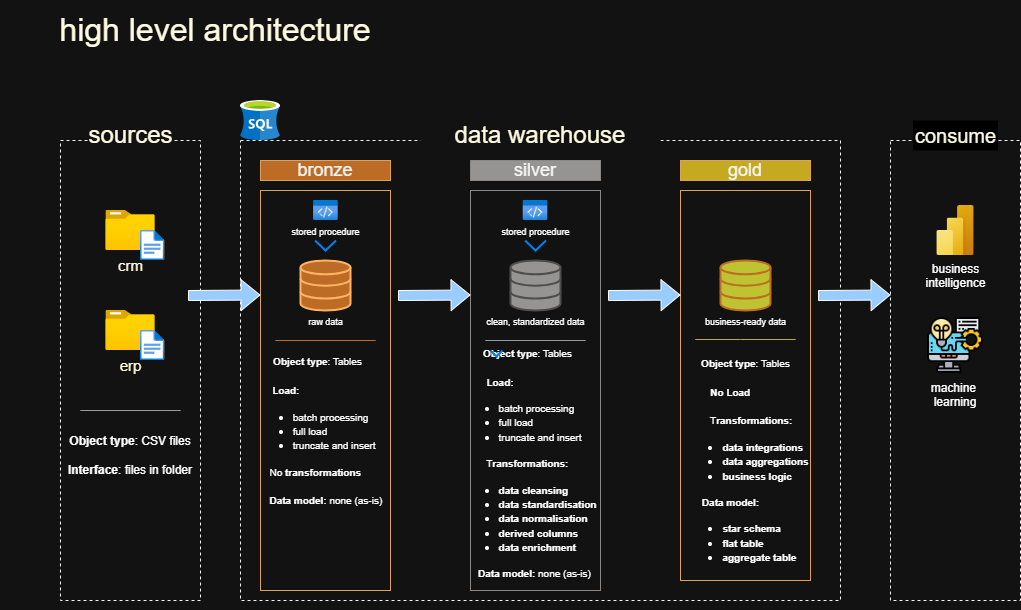

The diagram above was exported from draw.io. Its source (the exported page's mxGraphModel, read from the mxfile embedded in the PNG):
<mxGraphModel dx="2142" dy="674" grid="1" gridSize="10" guides="1" tooltips="1" connect="1" arrows="0" fold="1" page="1" pageScale="1" pageWidth="1100" pageHeight="850" math="0" shadow="0">
  <root>
    <mxCell id="0" />
    <mxCell id="1" parent="0" />
    <mxCell id="xN5cz88N0z8xkNAHK5LB-1" value="" style="rounded=0;whiteSpace=wrap;html=1;strokeColor=light-dark(#A50040, #f2f2f2);fontColor=#ffffff;fillColor=none;dashed=1;" parent="1" vertex="1">
      <mxGeometry x="20" y="140" width="140" height="460" as="geometry" />
    </mxCell>
    <mxCell id="xN5cz88N0z8xkNAHK5LB-2" value="sources" style="rounded=0;whiteSpace=wrap;html=1;strokeColor=none;fontColor=#FEFAE0;fillColor=default;fontSize=24;" parent="1" vertex="1">
      <mxGeometry x="47.5" y="120" width="85" height="30" as="geometry" />
    </mxCell>
    <mxCell id="xN5cz88N0z8xkNAHK5LB-3" value="high level architecture" style="rounded=0;whiteSpace=wrap;html=1;strokeColor=none;fontColor=#FEFAE0;fillColor=none;fontSize=32;" parent="1" vertex="1">
      <mxGeometry x="-40" width="430" height="60" as="geometry" />
    </mxCell>
    <mxCell id="xN5cz88N0z8xkNAHK5LB-4" value="" style="rounded=0;whiteSpace=wrap;html=1;strokeColor=light-dark(#A50040, #f2f2f2);fontColor=#ffffff;fillColor=none;dashed=1;" parent="1" vertex="1">
      <mxGeometry x="200" y="140" width="600" height="460" as="geometry" />
    </mxCell>
    <mxCell id="xN5cz88N0z8xkNAHK5LB-8" value="data warehouse" style="rounded=0;whiteSpace=wrap;html=1;strokeColor=none;fontColor=#FEFAE0;fillColor=default;fontSize=24;" parent="1" vertex="1">
      <mxGeometry x="380" y="120" width="240" height="30" as="geometry" />
    </mxCell>
    <mxCell id="xN5cz88N0z8xkNAHK5LB-9" value="" style="rounded=0;whiteSpace=wrap;html=1;strokeColor=light-dark(#A50040, #f2f2f2);fontColor=#ffffff;fillColor=none;dashed=1;" parent="1" vertex="1">
      <mxGeometry x="850" y="140" width="130" height="460" as="geometry" />
    </mxCell>
    <mxCell id="xN5cz88N0z8xkNAHK5LB-10" value="consume" style="rounded=0;whiteSpace=wrap;html=1;strokeColor=none;fontColor=#FEFAE0;fillColor=light-dark(default, #ffffff);fontSize=20;" parent="1" vertex="1">
      <mxGeometry x="872.5" y="120" width="85" height="30" as="geometry" />
    </mxCell>
    <mxCell id="xN5cz88N0z8xkNAHK5LB-11" value="bronze" style="rounded=0;whiteSpace=wrap;html=1;strokeColor=#DDA15E;fontColor=light-dark(#FEFAE0, #f5f5f5);fillColor=#BC6C25;fontSize=18;" parent="1" vertex="1">
      <mxGeometry x="220" y="160" width="130" height="20" as="geometry" />
    </mxCell>
    <mxCell id="xN5cz88N0z8xkNAHK5LB-12" value="" style="rounded=0;whiteSpace=wrap;html=1;strokeColor=#DDA15E;fontColor=#FEFAE0;fillColor=none;" parent="1" vertex="1">
      <mxGeometry x="220" y="190" width="130" height="400" as="geometry" />
    </mxCell>
    <mxCell id="xN5cz88N0z8xkNAHK5LB-13" value="" style="rounded=0;whiteSpace=wrap;html=1;strokeColor=light-dark(#DDA15E, #8a8785);fontColor=#FEFAE0;fillColor=none;" parent="1" vertex="1">
      <mxGeometry x="430" y="190" width="130" height="400" as="geometry" />
    </mxCell>
    <mxCell id="xN5cz88N0z8xkNAHK5LB-14" value="silver" style="rounded=0;whiteSpace=wrap;html=1;strokeColor=light-dark(#DDA15E, #8a8785);fontColor=light-dark(#FEFAE0, #f5f5f5);fillColor=light-dark(#BC6C25, #969492);fontSize=18;" parent="1" vertex="1">
      <mxGeometry x="430" y="160" width="130" height="20" as="geometry" />
    </mxCell>
    <mxCell id="xN5cz88N0z8xkNAHK5LB-17" value="" style="rounded=0;whiteSpace=wrap;html=1;strokeColor=#DDA15E;fontColor=#FEFAE0;fillColor=none;" parent="1" vertex="1">
      <mxGeometry x="640" y="190" width="130" height="390" as="geometry" />
    </mxCell>
    <mxCell id="xN5cz88N0z8xkNAHK5LB-18" value="gold" style="rounded=0;whiteSpace=wrap;html=1;strokeColor=#DDA15E;fontColor=light-dark(#FEFAE0, #f5f5f5);fillColor=light-dark(#BC6C25, #c4a921);fontSize=18;" parent="1" vertex="1">
      <mxGeometry x="640" y="160" width="130" height="20" as="geometry" />
    </mxCell>
    <mxCell id="xN5cz88N0z8xkNAHK5LB-19" value="crm" style="image;aspect=fixed;html=1;points=[];align=center;fontSize=15;image=img/lib/azure2/general/Folder_Blank.svg;strokeColor=#DDA15E;fontColor=#FEFAE0;fillColor=#BC6C25;" parent="1" vertex="1">
      <mxGeometry x="65.36" y="210" width="49.29" height="40" as="geometry" />
    </mxCell>
    <mxCell id="xN5cz88N0z8xkNAHK5LB-20" value="erp" style="image;aspect=fixed;html=1;points=[];align=center;fontSize=15;image=img/lib/azure2/general/Folder_Blank.svg;strokeColor=#DDA15E;fontColor=#FEFAE0;fillColor=#BC6C25;" parent="1" vertex="1">
      <mxGeometry x="65.36" y="310" width="49.29" height="40" as="geometry" />
    </mxCell>
    <mxCell id="xN5cz88N0z8xkNAHK5LB-21" value="" style="image;aspect=fixed;html=1;points=[];align=center;fontSize=12;image=img/lib/azure2/general/File.svg;strokeColor=#DDA15E;fontColor=#FEFAE0;fillColor=#BC6C25;" parent="1" vertex="1">
      <mxGeometry x="100" y="230" width="24.35" height="30" as="geometry" />
    </mxCell>
    <mxCell id="xN5cz88N0z8xkNAHK5LB-22" value="" style="image;aspect=fixed;html=1;points=[];align=center;fontSize=12;image=img/lib/azure2/general/File.svg;strokeColor=#DDA15E;fontColor=#FEFAE0;fillColor=#BC6C25;" parent="1" vertex="1">
      <mxGeometry x="100" y="330" width="24.35" height="30" as="geometry" />
    </mxCell>
    <mxCell id="RvjIYHM76L2CF4vEMhgm-1" value="&lt;b&gt;Object type&lt;/b&gt;: CSV files&lt;div&gt;&lt;br&gt;&lt;div&gt;&lt;b&gt;Interface&lt;/b&gt;: files in folder&lt;/div&gt;&lt;/div&gt;" style="text;html=1;align=center;verticalAlign=middle;whiteSpace=wrap;rounded=0;" parent="1" vertex="1">
      <mxGeometry x="25" y="440" width="130" height="30" as="geometry" />
    </mxCell>
    <mxCell id="RvjIYHM76L2CF4vEMhgm-3" value="" style="endArrow=none;html=1;rounded=0;strokeColor=#999999;" parent="1" edge="1">
      <mxGeometry width="50" height="50" relative="1" as="geometry">
        <mxPoint x="60" y="410" as="sourcePoint" />
        <mxPoint x="120" y="410" as="targetPoint" />
        <Array as="points">
          <mxPoint x="40" y="410" />
          <mxPoint x="140" y="410" />
        </Array>
      </mxGeometry>
    </mxCell>
    <mxCell id="RvjIYHM76L2CF4vEMhgm-6" value="" style="endArrow=none;html=1;rounded=0;strokeColor=#BC6C25;" parent="1" edge="1">
      <mxGeometry width="50" height="50" relative="1" as="geometry">
        <mxPoint x="255" y="340" as="sourcePoint" />
        <mxPoint x="315" y="340" as="targetPoint" />
        <Array as="points">
          <mxPoint x="235" y="340" />
          <mxPoint x="335" y="340" />
        </Array>
      </mxGeometry>
    </mxCell>
    <mxCell id="RvjIYHM76L2CF4vEMhgm-7" value="" style="endArrow=none;html=1;rounded=0;strokeColor=#999999;" parent="1" edge="1">
      <mxGeometry width="50" height="50" relative="1" as="geometry">
        <mxPoint x="465" y="340" as="sourcePoint" />
        <mxPoint x="525" y="340" as="targetPoint" />
        <Array as="points">
          <mxPoint x="445" y="340" />
          <mxPoint x="545" y="340" />
        </Array>
      </mxGeometry>
    </mxCell>
    <mxCell id="RvjIYHM76L2CF4vEMhgm-8" value="" style="endArrow=none;html=1;rounded=0;strokeColor=#C4A921;" parent="1" edge="1">
      <mxGeometry width="50" height="50" relative="1" as="geometry">
        <mxPoint x="675" y="339" as="sourcePoint" />
        <mxPoint x="735" y="339" as="targetPoint" />
        <Array as="points">
          <mxPoint x="655" y="339" />
          <mxPoint x="700" y="339" />
          <mxPoint x="755" y="339" />
        </Array>
      </mxGeometry>
    </mxCell>
    <mxCell id="RvjIYHM76L2CF4vEMhgm-9" value="clean, standardized&amp;nbsp;&lt;span style=&quot;background-color: transparent; color: light-dark(rgb(0, 0, 0), rgb(255, 255, 255));&quot;&gt;data&lt;/span&gt;" style="html=1;verticalLabelPosition=bottom;align=center;labelBackgroundColor=none;verticalAlign=top;strokeWidth=2;strokeColor=#4D4D4D;shadow=0;dashed=0;shape=mxgraph.ios7.icons.data;fillStyle=solid;fillColor=#969492;fontSize=9;" parent="1" vertex="1">
      <mxGeometry x="470" y="260" width="50" height="50" as="geometry" />
    </mxCell>
    <mxCell id="RvjIYHM76L2CF4vEMhgm-10" value="raw data" style="html=1;verticalLabelPosition=bottom;align=center;labelBackgroundColor=none;verticalAlign=top;strokeWidth=2;strokeColor=#FFB366;shadow=0;dashed=0;shape=mxgraph.ios7.icons.data;fillStyle=solid;fillColor=#BC6C25;fontSize=9;" parent="1" vertex="1">
      <mxGeometry x="260" y="260" width="50" height="50" as="geometry" />
    </mxCell>
    <mxCell id="RvjIYHM76L2CF4vEMhgm-11" value="business-ready&amp;nbsp;&lt;span style=&quot;background-color: transparent; color: light-dark(rgb(0, 0, 0), rgb(255, 255, 255));&quot;&gt;data&lt;/span&gt;" style="html=1;verticalLabelPosition=bottom;align=center;labelBackgroundColor=none;verticalAlign=top;strokeWidth=2;strokeColor=#BC6C25;shadow=0;dashed=0;shape=mxgraph.ios7.icons.data;fillColor=light-dark(#000000,#C0C331);fillStyle=solid;fontSize=9;" parent="1" vertex="1">
      <mxGeometry x="680" y="260" width="50" height="50" as="geometry" />
    </mxCell>
    <mxCell id="RvjIYHM76L2CF4vEMhgm-12" value="" style="shape=flexArrow;endArrow=classic;html=1;rounded=0;fillColor=#99CCFF;fillStyle=solid;" parent="1" edge="1">
      <mxGeometry width="50" height="50" relative="1" as="geometry">
        <mxPoint x="147.5" y="295" as="sourcePoint" />
        <mxPoint x="220" y="294.5" as="targetPoint" />
      </mxGeometry>
    </mxCell>
    <mxCell id="RvjIYHM76L2CF4vEMhgm-13" value="" style="shape=flexArrow;endArrow=classic;html=1;rounded=0;fillColor=#99CCFF;fillStyle=solid;" parent="1" edge="1">
      <mxGeometry width="50" height="50" relative="1" as="geometry">
        <mxPoint x="567.5" y="295" as="sourcePoint" />
        <mxPoint x="640" y="294.5" as="targetPoint" />
      </mxGeometry>
    </mxCell>
    <mxCell id="RvjIYHM76L2CF4vEMhgm-14" value="" style="shape=flexArrow;endArrow=classic;html=1;rounded=0;fillColor=#99CCFF;fillStyle=solid;" parent="1" edge="1">
      <mxGeometry width="50" height="50" relative="1" as="geometry">
        <mxPoint x="357.5" y="295" as="sourcePoint" />
        <mxPoint x="430" y="294.5" as="targetPoint" />
      </mxGeometry>
    </mxCell>
    <mxCell id="RvjIYHM76L2CF4vEMhgm-15" value="" style="shape=flexArrow;endArrow=classic;html=1;rounded=0;fillColor=#99CCFF;fillStyle=solid;" parent="1" edge="1">
      <mxGeometry width="50" height="50" relative="1" as="geometry">
        <mxPoint x="777.5" y="295" as="sourcePoint" />
        <mxPoint x="850" y="294.5" as="targetPoint" />
      </mxGeometry>
    </mxCell>
    <mxCell id="RvjIYHM76L2CF4vEMhgm-18" value="&lt;font style=&quot;font-size: 10px;&quot;&gt;&lt;b&gt;Object type&lt;/b&gt;: Tables&lt;/font&gt;&lt;div&gt;&lt;b style=&quot;background-color: transparent; color: light-dark(rgb(0, 0, 0), rgb(255, 255, 255));&quot;&gt;&lt;font style=&quot;font-size: 10px;&quot;&gt;&lt;br&gt;&lt;/font&gt;&lt;/b&gt;&lt;/div&gt;&lt;div&gt;&lt;div style=&quot;text-align: left;&quot;&gt;&lt;font style=&quot;font-size: 10px;&quot;&gt;&lt;b style=&quot;background-color: transparent; color: light-dark(rgb(0, 0, 0), rgb(255, 255, 255));&quot;&gt;&amp;nbsp; &amp;nbsp; &amp;nbsp; &amp;nbsp;Load:&lt;/b&gt;&lt;span style=&quot;background-color: transparent; color: light-dark(rgb(0, 0, 0), rgb(255, 255, 255));&quot;&gt;&amp;nbsp;&lt;/span&gt;&lt;/font&gt;&lt;/div&gt;&lt;div style=&quot;text-align: left;&quot;&gt;&lt;ul&gt;&lt;li&gt;&lt;span style=&quot;background-color: transparent; color: light-dark(rgb(0, 0, 0), rgb(255, 255, 255));&quot;&gt;&lt;font style=&quot;font-size: 10px;&quot;&gt;batch processing&lt;/font&gt;&lt;/span&gt;&lt;/li&gt;&lt;li&gt;&lt;span style=&quot;background-color: transparent; color: light-dark(rgb(0, 0, 0), rgb(255, 255, 255));&quot;&gt;&lt;font style=&quot;font-size: 10px;&quot;&gt;full load&lt;/font&gt;&lt;/span&gt;&lt;/li&gt;&lt;li&gt;&lt;span style=&quot;background-color: transparent; color: light-dark(rgb(0, 0, 0), rgb(255, 255, 255));&quot;&gt;&lt;font style=&quot;font-size: 10px;&quot;&gt;truncate and insert&lt;/font&gt;&lt;/span&gt;&lt;/li&gt;&lt;/ul&gt;&lt;font style=&quot;font-size: 10px;&quot;&gt;&amp;nbsp; &amp;nbsp; &amp;nbsp; No &lt;b&gt;transformations&lt;/b&gt;&lt;/font&gt;&lt;/div&gt;&lt;div style=&quot;text-align: left;&quot;&gt;&lt;font style=&quot;font-size: 10px;&quot;&gt;&lt;b&gt;&lt;br&gt;&lt;/b&gt;&lt;/font&gt;&lt;/div&gt;&lt;div style=&quot;text-align: left;&quot;&gt;&lt;font style=&quot;font-size: 10px;&quot;&gt;&lt;b&gt;&amp;nbsp; &amp;nbsp; &amp;nbsp; Data model: &lt;/b&gt;none (as-is)&lt;/font&gt;&lt;/div&gt;&lt;div&gt;&lt;div style=&quot;text-align: left;&quot;&gt;&lt;br&gt;&lt;/div&gt;&lt;div&gt;&lt;br&gt;&lt;/div&gt;&lt;/div&gt;&lt;/div&gt;" style="text;html=1;align=center;verticalAlign=middle;whiteSpace=wrap;rounded=0;" parent="1" vertex="1">
      <mxGeometry x="205" y="350" width="145" height="190" as="geometry" />
    </mxCell>
    <mxCell id="RvjIYHM76L2CF4vEMhgm-19" value="&lt;div&gt;&lt;font style=&quot;font-size: 10px;&quot;&gt;&lt;b&gt;&lt;br&gt;&lt;/b&gt;&lt;/font&gt;&lt;/div&gt;&lt;font style=&quot;font-size: 10px;&quot;&gt;&lt;b&gt;Object type&lt;/b&gt;: Tables&lt;/font&gt;&lt;div&gt;&lt;b style=&quot;background-color: transparent; color: light-dark(rgb(0, 0, 0), rgb(255, 255, 255));&quot;&gt;&lt;font style=&quot;font-size: 10px;&quot;&gt;&lt;br&gt;&lt;/font&gt;&lt;/b&gt;&lt;/div&gt;&lt;div&gt;&lt;div style=&quot;text-align: left;&quot;&gt;&lt;font style=&quot;font-size: 10px;&quot;&gt;&lt;b style=&quot;background-color: transparent; color: light-dark(rgb(0, 0, 0), rgb(255, 255, 255));&quot;&gt;&amp;nbsp; &amp;nbsp; &amp;nbsp; &amp;nbsp; &amp;nbsp; Load:&lt;/b&gt;&lt;span style=&quot;background-color: transparent; color: light-dark(rgb(0, 0, 0), rgb(255, 255, 255));&quot;&gt;&amp;nbsp;&lt;/span&gt;&lt;/font&gt;&lt;/div&gt;&lt;div style=&quot;text-align: left;&quot;&gt;&lt;ul&gt;&lt;li&gt;&lt;span style=&quot;background-color: transparent; color: light-dark(rgb(0, 0, 0), rgb(255, 255, 255));&quot;&gt;&lt;font style=&quot;font-size: 10px;&quot;&gt;batch processing&lt;/font&gt;&lt;/span&gt;&lt;/li&gt;&lt;li&gt;&lt;span style=&quot;background-color: transparent; color: light-dark(rgb(0, 0, 0), rgb(255, 255, 255));&quot;&gt;&lt;font style=&quot;font-size: 10px;&quot;&gt;full load&lt;/font&gt;&lt;/span&gt;&lt;/li&gt;&lt;li&gt;&lt;span style=&quot;background-color: transparent; color: light-dark(rgb(0, 0, 0), rgb(255, 255, 255));&quot;&gt;&lt;font style=&quot;font-size: 10px;&quot;&gt;truncate and insert&lt;/font&gt;&lt;/span&gt;&lt;/li&gt;&lt;/ul&gt;&lt;font style=&quot;font-size: 10px;&quot;&gt;&amp;nbsp; &amp;nbsp; &amp;nbsp; &amp;nbsp; &amp;nbsp; T&lt;b&gt;ransformations:&lt;/b&gt;&lt;/font&gt;&lt;/div&gt;&lt;div style=&quot;text-align: left;&quot;&gt;&lt;ul&gt;&lt;li&gt;&lt;font style=&quot;font-size: 10px;&quot;&gt;&lt;b&gt;data cleansing&lt;/b&gt;&lt;/font&gt;&lt;/li&gt;&lt;li&gt;&lt;font style=&quot;font-size: 10px;&quot;&gt;&lt;b&gt;data standardisation&lt;/b&gt;&lt;/font&gt;&lt;/li&gt;&lt;li&gt;&lt;font style=&quot;font-size: 10px;&quot;&gt;&lt;b&gt;data normalisation&lt;/b&gt;&lt;/font&gt;&lt;/li&gt;&lt;li&gt;&lt;font style=&quot;font-size: 10px;&quot;&gt;&lt;b&gt;derived columns&lt;/b&gt;&lt;/font&gt;&lt;/li&gt;&lt;li&gt;&lt;font style=&quot;font-size: 10px;&quot;&gt;&lt;b&gt;data enrichment&lt;/b&gt;&lt;/font&gt;&lt;/li&gt;&lt;/ul&gt;&lt;/div&gt;&lt;div style=&quot;text-align: left;&quot;&gt;&lt;font style=&quot;font-size: 10px;&quot;&gt;&lt;b&gt;&amp;nbsp; &amp;nbsp; &amp;nbsp; &amp;nbsp;Data model: &lt;/b&gt;none (as-is)&lt;/font&gt;&lt;/div&gt;&lt;div&gt;&lt;div style=&quot;text-align: left;&quot;&gt;&lt;br&gt;&lt;/div&gt;&lt;div&gt;&lt;br&gt;&lt;/div&gt;&lt;/div&gt;&lt;/div&gt;" style="text;html=1;align=center;verticalAlign=middle;whiteSpace=wrap;rounded=0;" parent="1" vertex="1">
      <mxGeometry x="415" y="340" width="145" height="260" as="geometry" />
    </mxCell>
    <mxCell id="RvjIYHM76L2CF4vEMhgm-20" value="&lt;font style=&quot;font-size: 10px;&quot;&gt;&lt;b&gt;Object type&lt;/b&gt;: Tables&lt;/font&gt;&lt;div&gt;&lt;b style=&quot;background-color: transparent; color: light-dark(rgb(0, 0, 0), rgb(255, 255, 255));&quot;&gt;&lt;font style=&quot;font-size: 10px;&quot;&gt;&lt;br&gt;&lt;/font&gt;&lt;/b&gt;&lt;/div&gt;&lt;div&gt;&lt;div style=&quot;text-align: left;&quot;&gt;&lt;font style=&quot;font-size: 10px;&quot;&gt;&lt;b style=&quot;background-color: transparent; color: light-dark(rgb(0, 0, 0), rgb(255, 255, 255));&quot;&gt;&amp;nbsp; &amp;nbsp; &amp;nbsp; &amp;nbsp; &amp;nbsp; No Load&lt;/b&gt;&lt;/font&gt;&lt;/div&gt;&lt;div style=&quot;text-align: left;&quot;&gt;&lt;font style=&quot;font-size: 10px;&quot;&gt;&lt;b style=&quot;background-color: transparent; color: light-dark(rgb(0, 0, 0), rgb(255, 255, 255));&quot;&gt;&lt;br&gt;&lt;/b&gt;&lt;/font&gt;&lt;/div&gt;&lt;div style=&quot;text-align: left;&quot;&gt;&lt;font style=&quot;font-size: 10px;&quot;&gt;&amp;nbsp; &amp;nbsp; &amp;nbsp; &amp;nbsp; &amp;nbsp; T&lt;b&gt;ransformations:&lt;/b&gt;&lt;/font&gt;&lt;/div&gt;&lt;div style=&quot;text-align: left;&quot;&gt;&lt;ul&gt;&lt;li&gt;&lt;font style=&quot;font-size: 10px;&quot;&gt;&lt;b&gt;data integrations&lt;/b&gt;&lt;/font&gt;&lt;/li&gt;&lt;li&gt;&lt;font style=&quot;font-size: 10px;&quot;&gt;&lt;b&gt;data aggregations&lt;/b&gt;&lt;/font&gt;&lt;/li&gt;&lt;li&gt;&lt;span style=&quot;font-size: 10px;&quot;&gt;&lt;b&gt;business logic&lt;/b&gt;&lt;/span&gt;&lt;/li&gt;&lt;/ul&gt;&lt;/div&gt;&lt;div style=&quot;text-align: left;&quot;&gt;&lt;font style=&quot;font-size: 10px;&quot;&gt;&lt;b&gt;&amp;nbsp; &amp;nbsp; &amp;nbsp; &amp;nbsp;Data model:&amp;nbsp;&lt;/b&gt;&lt;/font&gt;&lt;/div&gt;&lt;div style=&quot;text-align: left;&quot;&gt;&lt;ul&gt;&lt;li&gt;&lt;font style=&quot;font-size: 10px;&quot;&gt;&lt;b&gt;star schema&lt;/b&gt;&lt;/font&gt;&lt;/li&gt;&lt;li&gt;&lt;font style=&quot;font-size: 10px;&quot;&gt;&lt;b&gt;flat table&lt;/b&gt;&lt;/font&gt;&lt;/li&gt;&lt;li&gt;&lt;font style=&quot;font-size: 10px;&quot;&gt;&lt;b&gt;aggregate table&lt;/b&gt;&lt;/font&gt;&lt;/li&gt;&lt;/ul&gt;&lt;/div&gt;&lt;div&gt;&lt;div style=&quot;text-align: left;&quot;&gt;&lt;br&gt;&lt;/div&gt;&lt;div&gt;&lt;br&gt;&lt;/div&gt;&lt;/div&gt;&lt;/div&gt;" style="text;html=1;align=center;verticalAlign=middle;whiteSpace=wrap;rounded=0;" parent="1" vertex="1">
      <mxGeometry x="632.5" y="350" width="145" height="260" as="geometry" />
    </mxCell>
    <mxCell id="RvjIYHM76L2CF4vEMhgm-21" value="" style="image;sketch=0;aspect=fixed;html=1;points=[];align=center;fontSize=12;image=img/lib/mscae/dep/SQL_Server_Stretch_DB.svg;" parent="1" vertex="1">
      <mxGeometry x="200" y="100" width="40" height="40" as="geometry" />
    </mxCell>
    <mxCell id="RvjIYHM76L2CF4vEMhgm-22" value="business&lt;div&gt;intelligence&lt;/div&gt;" style="image;aspect=fixed;html=1;points=[];align=center;fontSize=12;image=img/lib/azure2/power_platform/PowerBI.svg;" parent="1" vertex="1">
      <mxGeometry x="896.25" y="205" width="37.5" height="50" as="geometry" />
    </mxCell>
    <mxCell id="qfh89xz0LXXDGOZRvZ7z-1" value="machine &#10;learning" style="shape=image;verticalLabelPosition=bottom;labelBackgroundColor=default;verticalAlign=top;aspect=fixed;imageAspect=0;image=data:image/png,(base64 omitted: 46900 chars);" parent="1" vertex="1">
      <mxGeometry x="886.25" y="316.25" width="57.5" height="57.5" as="geometry" />
    </mxCell>
    <mxCell id="AgYXCAEw2qL4iN-lsCkc-1" value="stored procedure" style="image;aspect=fixed;html=1;points=[];align=center;fontSize=9;image=img/lib/azure2/general/Code.svg;" parent="1" vertex="1">
      <mxGeometry x="273.08" y="200" width="24.61" height="20" as="geometry" />
    </mxCell>
    <mxCell id="AgYXCAEw2qL4iN-lsCkc-5" value="stored procedure" style="image;aspect=fixed;html=1;points=[];align=center;fontSize=9;image=img/lib/azure2/general/Code.svg;" parent="1" vertex="1">
      <mxGeometry x="482.7" y="200" width="24.61" height="20" as="geometry" />
    </mxCell>
    <mxCell id="AgYXCAEw2qL4iN-lsCkc-6" value="" style="html=1;verticalLabelPosition=bottom;labelBackgroundColor=#ffffff;verticalAlign=top;shadow=0;dashed=0;strokeWidth=2;shape=mxgraph.ios7.misc.down;strokeColor=#0080f0;" parent="1" vertex="1">
      <mxGeometry x="450" y="350" width="12" height="6" as="geometry" />
    </mxCell>
    <mxCell id="AgYXCAEw2qL4iN-lsCkc-7" value="" style="html=1;verticalLabelPosition=bottom;labelBackgroundColor=#ffffff;verticalAlign=top;shadow=0;dashed=0;strokeWidth=2;shape=mxgraph.ios7.misc.down;strokeColor=#0080f0;" parent="1" vertex="1">
      <mxGeometry x="274.5" y="240" width="21" height="10" as="geometry" />
    </mxCell>
    <mxCell id="AgYXCAEw2qL4iN-lsCkc-8" value="" style="html=1;verticalLabelPosition=bottom;labelBackgroundColor=#ffffff;verticalAlign=top;shadow=0;dashed=0;strokeWidth=2;shape=mxgraph.ios7.misc.down;strokeColor=#0080f0;" parent="1" vertex="1">
      <mxGeometry x="484.5" y="240" width="21" height="10" as="geometry" />
    </mxCell>
  </root>
</mxGraphModel>